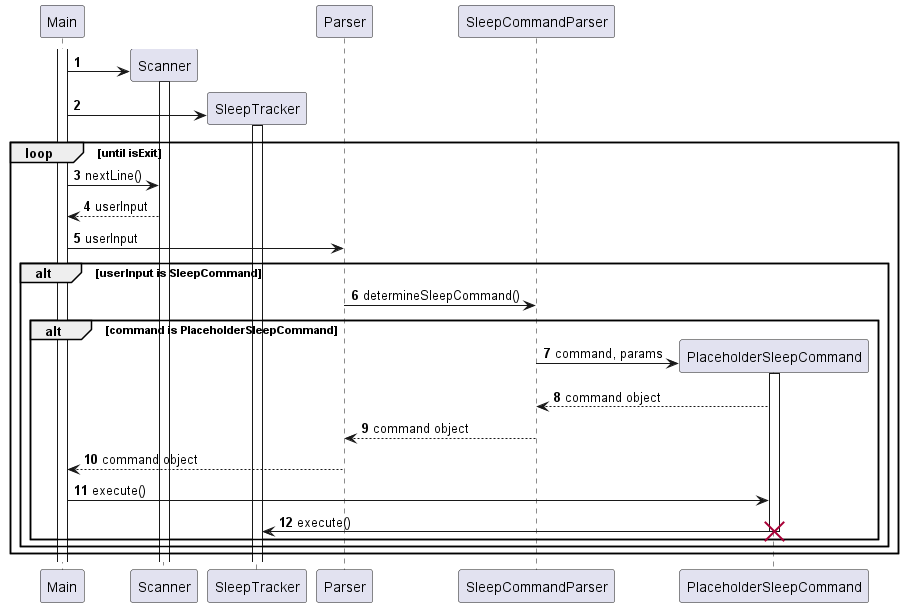

The diagram above was rendered by PlantUML. Its source (embedded in the PNG):
@startuml
'https://plantuml.com/sequence-diagram

autonumber

participant Main
participant Scanner
participant SleepTracker
participant Parser
participant SleepCommandParser
participant PlaceholderSleepCommand

activate Main

create Scanner
Main -> Scanner
activate Scanner

create SleepTracker
Main -> SleepTracker
activate SleepTracker

loop until isExit

    Main -> Scanner: nextLine()
    Scanner --> Main: userInput
    Main -> Parser: userInput
    alt userInput is SleepCommand
        Parser -> SleepCommandParser: determineSleepCommand()
        alt command is PlaceholderSleepCommand
            create PlaceholderSleepCommand
            SleepCommandParser -> PlaceholderSleepCommand: command, params
            activate PlaceholderSleepCommand
            PlaceholderSleepCommand --> SleepCommandParser: command object
            SleepCommandParser --> Parser: command object
            Parser --> Main: command object
            Main -> PlaceholderSleepCommand: execute()
            PlaceholderSleepCommand -> SleepTracker: execute()
            destroy PlaceholderSleepCommand
        end
    end
end

@enduml